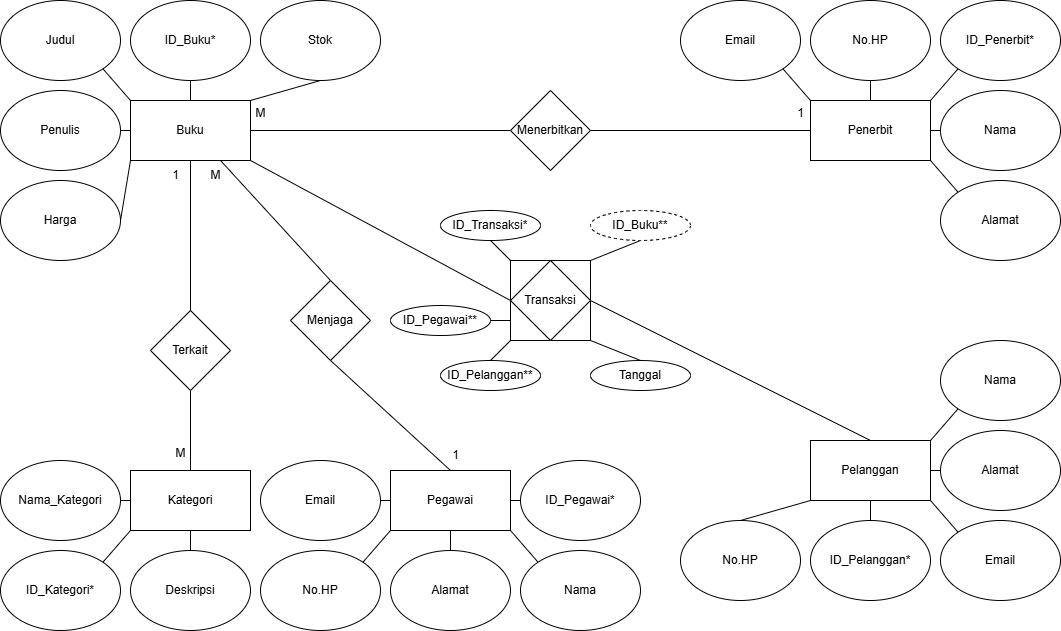

The diagram above was exported from draw.io. Its source (the exported page's mxGraphModel, read from the mxfile embedded in the PNG):
<mxGraphModel dx="1644" dy="1593" grid="1" gridSize="10" guides="1" tooltips="1" connect="1" arrows="1" fold="1" page="1" pageScale="1" pageWidth="850" pageHeight="1100" math="0" shadow="0">
  <root>
    <mxCell id="0" />
    <mxCell id="1" parent="0" />
    <mxCell id="K1eUuGy_0csgh-D-oZoe-1" value="Kategori" style="rounded=0;whiteSpace=wrap;html=1;" parent="1" vertex="1">
      <mxGeometry x="20" y="380" width="120" height="60" as="geometry" />
    </mxCell>
    <mxCell id="K1eUuGy_0csgh-D-oZoe-58" style="edgeStyle=none;rounded=0;orthogonalLoop=1;jettySize=auto;html=1;exitX=1;exitY=1;exitDx=0;exitDy=0;entryX=0;entryY=0.5;entryDx=0;entryDy=0;endArrow=none;endFill=0;" parent="1" source="K1eUuGy_0csgh-D-oZoe-2" target="K1eUuGy_0csgh-D-oZoe-19" edge="1">
      <mxGeometry relative="1" as="geometry" />
    </mxCell>
    <mxCell id="K1eUuGy_0csgh-D-oZoe-2" value="Buku" style="rounded=0;whiteSpace=wrap;html=1;" parent="1" vertex="1">
      <mxGeometry x="20" y="10" width="120" height="60" as="geometry" />
    </mxCell>
    <mxCell id="K1eUuGy_0csgh-D-oZoe-54" style="edgeStyle=none;rounded=0;orthogonalLoop=1;jettySize=auto;html=1;exitX=0;exitY=0.5;exitDx=0;exitDy=0;entryX=1;entryY=0.5;entryDx=0;entryDy=0;endArrow=none;endFill=0;" parent="1" source="K1eUuGy_0csgh-D-oZoe-3" target="K1eUuGy_0csgh-D-oZoe-31" edge="1">
      <mxGeometry relative="1" as="geometry" />
    </mxCell>
    <mxCell id="K1eUuGy_0csgh-D-oZoe-3" value="Penerbit" style="rounded=0;whiteSpace=wrap;html=1;" parent="1" vertex="1">
      <mxGeometry x="700" y="10" width="120" height="60" as="geometry" />
    </mxCell>
    <mxCell id="K1eUuGy_0csgh-D-oZoe-56" style="edgeStyle=none;rounded=0;orthogonalLoop=1;jettySize=auto;html=1;exitX=0.5;exitY=0;exitDx=0;exitDy=0;entryX=1;entryY=0.5;entryDx=0;entryDy=0;endArrow=none;endFill=0;" parent="1" source="K1eUuGy_0csgh-D-oZoe-4" target="K1eUuGy_0csgh-D-oZoe-19" edge="1">
      <mxGeometry relative="1" as="geometry" />
    </mxCell>
    <mxCell id="K1eUuGy_0csgh-D-oZoe-4" value="Pelanggan" style="rounded=0;whiteSpace=wrap;html=1;" parent="1" vertex="1">
      <mxGeometry x="700" y="350" width="120" height="60" as="geometry" />
    </mxCell>
    <mxCell id="K1eUuGy_0csgh-D-oZoe-41" style="edgeStyle=none;rounded=0;orthogonalLoop=1;jettySize=auto;html=1;exitX=1;exitY=0;exitDx=0;exitDy=0;entryX=0;entryY=1;entryDx=0;entryDy=0;endArrow=none;endFill=0;" parent="1" source="K1eUuGy_0csgh-D-oZoe-5" target="K1eUuGy_0csgh-D-oZoe-1" edge="1">
      <mxGeometry relative="1" as="geometry" />
    </mxCell>
    <mxCell id="K1eUuGy_0csgh-D-oZoe-5" value="ID_Kategori*" style="ellipse;whiteSpace=wrap;html=1;" parent="1" vertex="1">
      <mxGeometry x="-110" y="460" width="120" height="80" as="geometry" />
    </mxCell>
    <mxCell id="K1eUuGy_0csgh-D-oZoe-35" style="edgeStyle=none;rounded=0;orthogonalLoop=1;jettySize=auto;html=1;exitX=0.5;exitY=1;exitDx=0;exitDy=0;entryX=1;entryY=0;entryDx=0;entryDy=0;endArrow=none;endFill=0;" parent="1" source="K1eUuGy_0csgh-D-oZoe-6" target="K1eUuGy_0csgh-D-oZoe-2" edge="1">
      <mxGeometry relative="1" as="geometry" />
    </mxCell>
    <mxCell id="K1eUuGy_0csgh-D-oZoe-6" value="Stok" style="ellipse;whiteSpace=wrap;html=1;" parent="1" vertex="1">
      <mxGeometry x="150" y="-90" width="120" height="80" as="geometry" />
    </mxCell>
    <mxCell id="K1eUuGy_0csgh-D-oZoe-37" style="edgeStyle=none;rounded=0;orthogonalLoop=1;jettySize=auto;html=1;exitX=1;exitY=0.5;exitDx=0;exitDy=0;entryX=0;entryY=1;entryDx=0;entryDy=0;endArrow=none;endFill=0;" parent="1" source="K1eUuGy_0csgh-D-oZoe-7" target="K1eUuGy_0csgh-D-oZoe-2" edge="1">
      <mxGeometry relative="1" as="geometry" />
    </mxCell>
    <mxCell id="K1eUuGy_0csgh-D-oZoe-7" value="Harga" style="ellipse;whiteSpace=wrap;html=1;" parent="1" vertex="1">
      <mxGeometry x="-110" y="90" width="120" height="80" as="geometry" />
    </mxCell>
    <mxCell id="K1eUuGy_0csgh-D-oZoe-36" style="edgeStyle=none;rounded=0;orthogonalLoop=1;jettySize=auto;html=1;exitX=1;exitY=0.5;exitDx=0;exitDy=0;entryX=0;entryY=0.5;entryDx=0;entryDy=0;endArrow=none;endFill=0;" parent="1" source="K1eUuGy_0csgh-D-oZoe-8" target="K1eUuGy_0csgh-D-oZoe-2" edge="1">
      <mxGeometry relative="1" as="geometry" />
    </mxCell>
    <mxCell id="K1eUuGy_0csgh-D-oZoe-8" value="Penulis" style="ellipse;whiteSpace=wrap;html=1;" parent="1" vertex="1">
      <mxGeometry x="-110" width="120" height="80" as="geometry" />
    </mxCell>
    <mxCell id="K1eUuGy_0csgh-D-oZoe-34" style="edgeStyle=none;rounded=0;orthogonalLoop=1;jettySize=auto;html=1;exitX=0.5;exitY=1;exitDx=0;exitDy=0;entryX=0.5;entryY=0;entryDx=0;entryDy=0;endArrow=none;endFill=0;" parent="1" source="K1eUuGy_0csgh-D-oZoe-9" target="K1eUuGy_0csgh-D-oZoe-2" edge="1">
      <mxGeometry relative="1" as="geometry" />
    </mxCell>
    <mxCell id="K1eUuGy_0csgh-D-oZoe-9" value="ID_Buku*" style="ellipse;whiteSpace=wrap;html=1;" parent="1" vertex="1">
      <mxGeometry x="20" y="-90" width="120" height="80" as="geometry" />
    </mxCell>
    <mxCell id="K1eUuGy_0csgh-D-oZoe-40" style="edgeStyle=none;rounded=0;orthogonalLoop=1;jettySize=auto;html=1;exitX=1;exitY=0.5;exitDx=0;exitDy=0;entryX=0;entryY=0.5;entryDx=0;entryDy=0;endArrow=none;endFill=0;" parent="1" source="K1eUuGy_0csgh-D-oZoe-10" target="K1eUuGy_0csgh-D-oZoe-1" edge="1">
      <mxGeometry relative="1" as="geometry" />
    </mxCell>
    <mxCell id="K1eUuGy_0csgh-D-oZoe-10" value="Nama_Kategori" style="ellipse;whiteSpace=wrap;html=1;" parent="1" vertex="1">
      <mxGeometry x="-110" y="370" width="120" height="80" as="geometry" />
    </mxCell>
    <mxCell id="K1eUuGy_0csgh-D-oZoe-33" style="edgeStyle=none;rounded=0;orthogonalLoop=1;jettySize=auto;html=1;exitX=1;exitY=1;exitDx=0;exitDy=0;entryX=0;entryY=0;entryDx=0;entryDy=0;endArrow=none;endFill=0;" parent="1" source="K1eUuGy_0csgh-D-oZoe-11" target="K1eUuGy_0csgh-D-oZoe-2" edge="1">
      <mxGeometry relative="1" as="geometry" />
    </mxCell>
    <mxCell id="K1eUuGy_0csgh-D-oZoe-11" value="Judul" style="ellipse;whiteSpace=wrap;html=1;" parent="1" vertex="1">
      <mxGeometry x="-110" y="-90" width="120" height="80" as="geometry" />
    </mxCell>
    <mxCell id="K1eUuGy_0csgh-D-oZoe-42" style="edgeStyle=none;rounded=0;orthogonalLoop=1;jettySize=auto;html=1;exitX=0.5;exitY=0;exitDx=0;exitDy=0;entryX=0.5;entryY=1;entryDx=0;entryDy=0;endArrow=none;endFill=0;" parent="1" source="K1eUuGy_0csgh-D-oZoe-12" target="K1eUuGy_0csgh-D-oZoe-1" edge="1">
      <mxGeometry relative="1" as="geometry" />
    </mxCell>
    <mxCell id="K1eUuGy_0csgh-D-oZoe-12" value="Deskripsi" style="ellipse;whiteSpace=wrap;html=1;" parent="1" vertex="1">
      <mxGeometry x="20" y="460" width="120" height="80" as="geometry" />
    </mxCell>
    <mxCell id="K1eUuGy_0csgh-D-oZoe-43" style="edgeStyle=none;rounded=0;orthogonalLoop=1;jettySize=auto;html=1;exitX=0.5;exitY=0;exitDx=0;exitDy=0;entryX=0;entryY=1;entryDx=0;entryDy=0;endArrow=none;endFill=0;" parent="1" source="K1eUuGy_0csgh-D-oZoe-13" target="K1eUuGy_0csgh-D-oZoe-4" edge="1">
      <mxGeometry relative="1" as="geometry" />
    </mxCell>
    <mxCell id="K1eUuGy_0csgh-D-oZoe-13" value="No.HP" style="ellipse;whiteSpace=wrap;html=1;" parent="1" vertex="1">
      <mxGeometry x="570" y="430" width="120" height="80" as="geometry" />
    </mxCell>
    <mxCell id="K1eUuGy_0csgh-D-oZoe-45" style="edgeStyle=none;rounded=0;orthogonalLoop=1;jettySize=auto;html=1;exitX=0;exitY=0;exitDx=0;exitDy=0;entryX=1;entryY=1;entryDx=0;entryDy=0;endArrow=none;endFill=0;" parent="1" source="K1eUuGy_0csgh-D-oZoe-14" target="K1eUuGy_0csgh-D-oZoe-4" edge="1">
      <mxGeometry relative="1" as="geometry" />
    </mxCell>
    <mxCell id="K1eUuGy_0csgh-D-oZoe-14" value="Email" style="ellipse;whiteSpace=wrap;html=1;" parent="1" vertex="1">
      <mxGeometry x="830" y="430" width="120" height="80" as="geometry" />
    </mxCell>
    <mxCell id="K1eUuGy_0csgh-D-oZoe-46" style="edgeStyle=none;rounded=0;orthogonalLoop=1;jettySize=auto;html=1;exitX=0;exitY=0.5;exitDx=0;exitDy=0;entryX=1;entryY=0.5;entryDx=0;entryDy=0;endArrow=none;endFill=0;" parent="1" source="K1eUuGy_0csgh-D-oZoe-15" target="K1eUuGy_0csgh-D-oZoe-4" edge="1">
      <mxGeometry relative="1" as="geometry" />
    </mxCell>
    <mxCell id="K1eUuGy_0csgh-D-oZoe-15" value="Alamat" style="ellipse;whiteSpace=wrap;html=1;" parent="1" vertex="1">
      <mxGeometry x="830" y="340" width="120" height="80" as="geometry" />
    </mxCell>
    <mxCell id="K1eUuGy_0csgh-D-oZoe-48" style="edgeStyle=none;rounded=0;orthogonalLoop=1;jettySize=auto;html=1;exitX=0;exitY=1;exitDx=0;exitDy=0;entryX=1;entryY=0;entryDx=0;entryDy=0;endArrow=none;endFill=0;" parent="1" source="K1eUuGy_0csgh-D-oZoe-16" target="K1eUuGy_0csgh-D-oZoe-4" edge="1">
      <mxGeometry relative="1" as="geometry" />
    </mxCell>
    <mxCell id="K1eUuGy_0csgh-D-oZoe-16" value="Nama" style="ellipse;whiteSpace=wrap;html=1;" parent="1" vertex="1">
      <mxGeometry x="830" y="250" width="120" height="80" as="geometry" />
    </mxCell>
    <mxCell id="K1eUuGy_0csgh-D-oZoe-44" style="edgeStyle=none;rounded=0;orthogonalLoop=1;jettySize=auto;html=1;exitX=0.5;exitY=0;exitDx=0;exitDy=0;entryX=0.5;entryY=1;entryDx=0;entryDy=0;endArrow=none;endFill=0;" parent="1" source="K1eUuGy_0csgh-D-oZoe-17" target="K1eUuGy_0csgh-D-oZoe-4" edge="1">
      <mxGeometry relative="1" as="geometry" />
    </mxCell>
    <mxCell id="K1eUuGy_0csgh-D-oZoe-17" value="ID_Pelanggan*" style="ellipse;whiteSpace=wrap;html=1;" parent="1" vertex="1">
      <mxGeometry x="700" y="430" width="120" height="80" as="geometry" />
    </mxCell>
    <mxCell id="K1eUuGy_0csgh-D-oZoe-18" value="" style="whiteSpace=wrap;html=1;aspect=fixed;" parent="1" vertex="1">
      <mxGeometry x="400" y="170" width="80" height="80" as="geometry" />
    </mxCell>
    <mxCell id="K1eUuGy_0csgh-D-oZoe-19" value="Transaksi" style="rhombus;whiteSpace=wrap;html=1;" parent="1" vertex="1">
      <mxGeometry x="400" y="170" width="80" height="80" as="geometry" />
    </mxCell>
    <mxCell id="K1eUuGy_0csgh-D-oZoe-52" style="edgeStyle=none;rounded=0;orthogonalLoop=1;jettySize=auto;html=1;exitX=0.5;exitY=1;exitDx=0;exitDy=0;entryX=0.5;entryY=0;entryDx=0;entryDy=0;endArrow=none;endFill=0;" parent="1" source="K1eUuGy_0csgh-D-oZoe-22" target="K1eUuGy_0csgh-D-oZoe-3" edge="1">
      <mxGeometry relative="1" as="geometry" />
    </mxCell>
    <mxCell id="K1eUuGy_0csgh-D-oZoe-22" value="No.HP" style="ellipse;whiteSpace=wrap;html=1;" parent="1" vertex="1">
      <mxGeometry x="700" y="-90" width="120" height="80" as="geometry" />
    </mxCell>
    <mxCell id="K1eUuGy_0csgh-D-oZoe-53" style="edgeStyle=none;rounded=0;orthogonalLoop=1;jettySize=auto;html=1;exitX=1;exitY=1;exitDx=0;exitDy=0;entryX=0;entryY=0;entryDx=0;entryDy=0;endArrow=none;endFill=0;" parent="1" source="K1eUuGy_0csgh-D-oZoe-23" target="K1eUuGy_0csgh-D-oZoe-3" edge="1">
      <mxGeometry relative="1" as="geometry" />
    </mxCell>
    <mxCell id="K1eUuGy_0csgh-D-oZoe-23" value="Email" style="ellipse;whiteSpace=wrap;html=1;" parent="1" vertex="1">
      <mxGeometry x="570" y="-90" width="120" height="80" as="geometry" />
    </mxCell>
    <mxCell id="K1eUuGy_0csgh-D-oZoe-49" style="edgeStyle=none;rounded=0;orthogonalLoop=1;jettySize=auto;html=1;exitX=0;exitY=0;exitDx=0;exitDy=0;entryX=1;entryY=1;entryDx=0;entryDy=0;endArrow=none;endFill=0;" parent="1" source="K1eUuGy_0csgh-D-oZoe-24" target="K1eUuGy_0csgh-D-oZoe-3" edge="1">
      <mxGeometry relative="1" as="geometry" />
    </mxCell>
    <mxCell id="K1eUuGy_0csgh-D-oZoe-24" value="Alamat" style="ellipse;whiteSpace=wrap;html=1;" parent="1" vertex="1">
      <mxGeometry x="830" y="90" width="120" height="80" as="geometry" />
    </mxCell>
    <mxCell id="K1eUuGy_0csgh-D-oZoe-51" style="edgeStyle=none;rounded=0;orthogonalLoop=1;jettySize=auto;html=1;exitX=0;exitY=1;exitDx=0;exitDy=0;entryX=1;entryY=0;entryDx=0;entryDy=0;endArrow=none;endFill=0;" parent="1" source="K1eUuGy_0csgh-D-oZoe-25" target="K1eUuGy_0csgh-D-oZoe-3" edge="1">
      <mxGeometry relative="1" as="geometry" />
    </mxCell>
    <mxCell id="K1eUuGy_0csgh-D-oZoe-25" value="ID_Penerbit*" style="ellipse;whiteSpace=wrap;html=1;" parent="1" vertex="1">
      <mxGeometry x="830" y="-90" width="120" height="80" as="geometry" />
    </mxCell>
    <mxCell id="K1eUuGy_0csgh-D-oZoe-50" style="edgeStyle=none;rounded=0;orthogonalLoop=1;jettySize=auto;html=1;exitX=0;exitY=0.5;exitDx=0;exitDy=0;entryX=1;entryY=0.5;entryDx=0;entryDy=0;endArrow=none;endFill=0;" parent="1" source="K1eUuGy_0csgh-D-oZoe-26" target="K1eUuGy_0csgh-D-oZoe-3" edge="1">
      <mxGeometry relative="1" as="geometry" />
    </mxCell>
    <mxCell id="K1eUuGy_0csgh-D-oZoe-26" value="Nama" style="ellipse;whiteSpace=wrap;html=1;" parent="1" vertex="1">
      <mxGeometry x="830" width="120" height="80" as="geometry" />
    </mxCell>
    <mxCell id="K1eUuGy_0csgh-D-oZoe-60" style="edgeStyle=none;rounded=0;orthogonalLoop=1;jettySize=auto;html=1;exitX=0.5;exitY=1;exitDx=0;exitDy=0;entryX=0;entryY=0;entryDx=0;entryDy=0;endArrow=none;endFill=0;" parent="1" source="K1eUuGy_0csgh-D-oZoe-27" target="K1eUuGy_0csgh-D-oZoe-18" edge="1">
      <mxGeometry relative="1" as="geometry">
        <mxPoint x="380" y="210" as="sourcePoint" />
        <mxPoint x="400" y="230" as="targetPoint" />
      </mxGeometry>
    </mxCell>
    <mxCell id="K1eUuGy_0csgh-D-oZoe-27" value="ID_Transaksi*" style="ellipse;whiteSpace=wrap;html=1;align=center;" parent="1" vertex="1">
      <mxGeometry x="330" y="120" width="100" height="30" as="geometry" />
    </mxCell>
    <mxCell id="K1eUuGy_0csgh-D-oZoe-62" style="edgeStyle=none;rounded=0;orthogonalLoop=1;jettySize=auto;html=1;exitX=0.5;exitY=0;exitDx=0;exitDy=0;entryX=1;entryY=1;entryDx=0;entryDy=0;endArrow=none;endFill=0;" parent="1" source="K1eUuGy_0csgh-D-oZoe-28" target="K1eUuGy_0csgh-D-oZoe-18" edge="1">
      <mxGeometry relative="1" as="geometry" />
    </mxCell>
    <mxCell id="K1eUuGy_0csgh-D-oZoe-28" value="Tanggal" style="ellipse;whiteSpace=wrap;html=1;align=center;" parent="1" vertex="1">
      <mxGeometry x="480" y="270" width="100" height="30" as="geometry" />
    </mxCell>
    <mxCell id="K1eUuGy_0csgh-D-oZoe-61" style="edgeStyle=none;rounded=0;orthogonalLoop=1;jettySize=auto;html=1;exitX=0.5;exitY=0;exitDx=0;exitDy=0;entryX=0;entryY=1;entryDx=0;entryDy=0;endArrow=none;endFill=0;" parent="1" source="K1eUuGy_0csgh-D-oZoe-29" target="K1eUuGy_0csgh-D-oZoe-18" edge="1">
      <mxGeometry relative="1" as="geometry" />
    </mxCell>
    <mxCell id="K1eUuGy_0csgh-D-oZoe-29" value="ID_Pelanggan**" style="ellipse;whiteSpace=wrap;html=1;align=center;" parent="1" vertex="1">
      <mxGeometry x="330" y="270" width="100" height="30" as="geometry" />
    </mxCell>
    <mxCell id="K1eUuGy_0csgh-D-oZoe-59" style="edgeStyle=none;rounded=0;orthogonalLoop=1;jettySize=auto;html=1;exitX=0.5;exitY=1;exitDx=0;exitDy=0;entryX=1;entryY=0;entryDx=0;entryDy=0;endArrow=none;endFill=0;" parent="1" source="K1eUuGy_0csgh-D-oZoe-30" target="K1eUuGy_0csgh-D-oZoe-18" edge="1">
      <mxGeometry relative="1" as="geometry" />
    </mxCell>
    <mxCell id="K1eUuGy_0csgh-D-oZoe-30" value="ID_Buku**" style="ellipse;whiteSpace=wrap;html=1;align=center;dashed=1;" parent="1" vertex="1">
      <mxGeometry x="480" y="120" width="100" height="30" as="geometry" />
    </mxCell>
    <mxCell id="K1eUuGy_0csgh-D-oZoe-55" style="edgeStyle=none;rounded=0;orthogonalLoop=1;jettySize=auto;html=1;exitX=0;exitY=0.5;exitDx=0;exitDy=0;entryX=1;entryY=0.5;entryDx=0;entryDy=0;endArrow=none;endFill=0;" parent="1" source="K1eUuGy_0csgh-D-oZoe-31" target="K1eUuGy_0csgh-D-oZoe-2" edge="1">
      <mxGeometry relative="1" as="geometry">
        <mxPoint x="400" y="130" as="sourcePoint" />
      </mxGeometry>
    </mxCell>
    <mxCell id="K1eUuGy_0csgh-D-oZoe-31" value="Menerbitkan" style="rhombus;whiteSpace=wrap;html=1;" parent="1" vertex="1">
      <mxGeometry x="400" width="80" height="80" as="geometry" />
    </mxCell>
    <mxCell id="K1eUuGy_0csgh-D-oZoe-39" style="edgeStyle=none;rounded=0;orthogonalLoop=1;jettySize=auto;html=1;exitX=0.5;exitY=1;exitDx=0;exitDy=0;entryX=0.5;entryY=0;entryDx=0;entryDy=0;endArrow=none;endFill=0;" parent="1" source="K1eUuGy_0csgh-D-oZoe-32" target="K1eUuGy_0csgh-D-oZoe-1" edge="1">
      <mxGeometry relative="1" as="geometry" />
    </mxCell>
    <mxCell id="K1eUuGy_0csgh-D-oZoe-32" value="Terkait" style="rhombus;whiteSpace=wrap;html=1;" parent="1" vertex="1">
      <mxGeometry x="40" y="220" width="80" height="80" as="geometry" />
    </mxCell>
    <mxCell id="uc_qh18kU5WxJQZ1v8jo-13" style="rounded=0;orthogonalLoop=1;jettySize=auto;html=1;exitX=0.5;exitY=0;exitDx=0;exitDy=0;entryX=0.5;entryY=1;entryDx=0;entryDy=0;endArrow=none;endFill=0;" parent="1" source="uc_qh18kU5WxJQZ1v8jo-1" target="uc_qh18kU5WxJQZ1v8jo-12" edge="1">
      <mxGeometry relative="1" as="geometry" />
    </mxCell>
    <mxCell id="uc_qh18kU5WxJQZ1v8jo-1" value="Pegawai" style="rounded=0;whiteSpace=wrap;html=1;" parent="1" vertex="1">
      <mxGeometry x="280" y="380" width="120" height="60" as="geometry" />
    </mxCell>
    <mxCell id="uc_qh18kU5WxJQZ1v8jo-8" style="rounded=0;orthogonalLoop=1;jettySize=auto;html=1;exitX=1;exitY=0;exitDx=0;exitDy=0;entryX=0;entryY=1;entryDx=0;entryDy=0;endArrow=none;endFill=0;" parent="1" source="uc_qh18kU5WxJQZ1v8jo-2" target="uc_qh18kU5WxJQZ1v8jo-1" edge="1">
      <mxGeometry relative="1" as="geometry" />
    </mxCell>
    <mxCell id="uc_qh18kU5WxJQZ1v8jo-2" value="No.HP" style="ellipse;whiteSpace=wrap;html=1;" parent="1" vertex="1">
      <mxGeometry x="150" y="460" width="120" height="80" as="geometry" />
    </mxCell>
    <mxCell id="uc_qh18kU5WxJQZ1v8jo-9" style="rounded=0;orthogonalLoop=1;jettySize=auto;html=1;exitX=0.5;exitY=0;exitDx=0;exitDy=0;entryX=0.5;entryY=1;entryDx=0;entryDy=0;endArrow=none;endFill=0;" parent="1" source="uc_qh18kU5WxJQZ1v8jo-3" target="uc_qh18kU5WxJQZ1v8jo-1" edge="1">
      <mxGeometry relative="1" as="geometry" />
    </mxCell>
    <mxCell id="uc_qh18kU5WxJQZ1v8jo-3" value="Alamat" style="ellipse;whiteSpace=wrap;html=1;" parent="1" vertex="1">
      <mxGeometry x="280" y="460" width="120" height="80" as="geometry" />
    </mxCell>
    <mxCell id="uc_qh18kU5WxJQZ1v8jo-10" style="rounded=0;orthogonalLoop=1;jettySize=auto;html=1;exitX=0;exitY=0;exitDx=0;exitDy=0;entryX=1;entryY=1;entryDx=0;entryDy=0;endArrow=none;endFill=0;" parent="1" source="uc_qh18kU5WxJQZ1v8jo-4" target="uc_qh18kU5WxJQZ1v8jo-1" edge="1">
      <mxGeometry relative="1" as="geometry" />
    </mxCell>
    <mxCell id="uc_qh18kU5WxJQZ1v8jo-4" value="Nama" style="ellipse;whiteSpace=wrap;html=1;" parent="1" vertex="1">
      <mxGeometry x="410" y="460" width="120" height="80" as="geometry" />
    </mxCell>
    <mxCell id="uc_qh18kU5WxJQZ1v8jo-11" style="rounded=0;orthogonalLoop=1;jettySize=auto;html=1;exitX=0;exitY=0.5;exitDx=0;exitDy=0;entryX=1;entryY=0.5;entryDx=0;entryDy=0;endArrow=none;endFill=0;" parent="1" source="uc_qh18kU5WxJQZ1v8jo-5" target="uc_qh18kU5WxJQZ1v8jo-1" edge="1">
      <mxGeometry relative="1" as="geometry" />
    </mxCell>
    <mxCell id="uc_qh18kU5WxJQZ1v8jo-5" value="ID_Pegawai*" style="ellipse;whiteSpace=wrap;html=1;" parent="1" vertex="1">
      <mxGeometry x="410" y="370" width="120" height="80" as="geometry" />
    </mxCell>
    <mxCell id="uc_qh18kU5WxJQZ1v8jo-7" style="rounded=0;orthogonalLoop=1;jettySize=auto;html=1;exitX=1;exitY=0.5;exitDx=0;exitDy=0;entryX=0;entryY=0.5;entryDx=0;entryDy=0;endArrow=none;endFill=0;" parent="1" source="uc_qh18kU5WxJQZ1v8jo-6" target="uc_qh18kU5WxJQZ1v8jo-1" edge="1">
      <mxGeometry relative="1" as="geometry" />
    </mxCell>
    <mxCell id="uc_qh18kU5WxJQZ1v8jo-6" value="Email" style="ellipse;whiteSpace=wrap;html=1;" parent="1" vertex="1">
      <mxGeometry x="150" y="370" width="120" height="80" as="geometry" />
    </mxCell>
    <mxCell id="uc_qh18kU5WxJQZ1v8jo-12" value="Menjaga" style="rhombus;whiteSpace=wrap;html=1;" parent="1" vertex="1">
      <mxGeometry x="180" y="190" width="80" height="80" as="geometry" />
    </mxCell>
    <mxCell id="uc_qh18kU5WxJQZ1v8jo-16" style="rounded=0;orthogonalLoop=1;jettySize=auto;html=1;exitX=1;exitY=0.5;exitDx=0;exitDy=0;entryX=0;entryY=0.75;entryDx=0;entryDy=0;endArrow=none;endFill=0;" parent="1" source="uc_qh18kU5WxJQZ1v8jo-15" target="K1eUuGy_0csgh-D-oZoe-18" edge="1">
      <mxGeometry relative="1" as="geometry" />
    </mxCell>
    <mxCell id="uc_qh18kU5WxJQZ1v8jo-15" value="ID_Pegawai**" style="ellipse;whiteSpace=wrap;html=1;align=center;" parent="1" vertex="1">
      <mxGeometry x="280" y="215" width="100" height="30" as="geometry" />
    </mxCell>
    <mxCell id="mZx9YNqbs1uBCebc-rwR-4" value="" style="edgeStyle=none;rounded=0;orthogonalLoop=1;jettySize=auto;html=1;exitX=0.5;exitY=1;exitDx=0;exitDy=0;endArrow=none;endFill=0;entryX=0.5;entryY=0;entryDx=0;entryDy=0;" edge="1" parent="1" source="K1eUuGy_0csgh-D-oZoe-2" target="K1eUuGy_0csgh-D-oZoe-32">
      <mxGeometry relative="1" as="geometry">
        <mxPoint x="70" y="150" as="targetPoint" />
        <mxPoint x="80" y="70" as="sourcePoint" />
      </mxGeometry>
    </mxCell>
    <mxCell id="mZx9YNqbs1uBCebc-rwR-3" value="1" style="text;html=1;align=center;verticalAlign=middle;resizable=0;points=[];autosize=1;strokeColor=none;fillColor=none;" vertex="1" parent="1">
      <mxGeometry x="50" y="70" width="30" height="30" as="geometry" />
    </mxCell>
    <mxCell id="mZx9YNqbs1uBCebc-rwR-5" value="M" style="text;html=1;align=center;verticalAlign=middle;resizable=0;points=[];autosize=1;strokeColor=none;fillColor=none;" vertex="1" parent="1">
      <mxGeometry x="55" y="348" width="30" height="30" as="geometry" />
    </mxCell>
    <mxCell id="mZx9YNqbs1uBCebc-rwR-6" value="1" style="text;html=1;align=center;verticalAlign=middle;resizable=0;points=[];autosize=1;strokeColor=none;fillColor=none;" vertex="1" parent="1">
      <mxGeometry x="330" y="350" width="30" height="30" as="geometry" />
    </mxCell>
    <mxCell id="mZx9YNqbs1uBCebc-rwR-8" value="" style="rounded=0;orthogonalLoop=1;jettySize=auto;html=1;exitX=0.5;exitY=0;exitDx=0;exitDy=0;entryX=0.75;entryY=1;entryDx=0;entryDy=0;endArrow=none;endFill=0;" edge="1" parent="1" source="uc_qh18kU5WxJQZ1v8jo-12" target="K1eUuGy_0csgh-D-oZoe-2">
      <mxGeometry relative="1" as="geometry">
        <mxPoint x="220" y="190" as="sourcePoint" />
        <mxPoint x="110" y="70" as="targetPoint" />
      </mxGeometry>
    </mxCell>
    <mxCell id="mZx9YNqbs1uBCebc-rwR-7" value="M" style="text;html=1;align=center;verticalAlign=middle;resizable=0;points=[];autosize=1;strokeColor=none;fillColor=none;" vertex="1" parent="1">
      <mxGeometry x="90" y="70" width="30" height="30" as="geometry" />
    </mxCell>
    <mxCell id="mZx9YNqbs1uBCebc-rwR-9" value="1" style="text;html=1;align=center;verticalAlign=middle;resizable=0;points=[];autosize=1;strokeColor=none;fillColor=none;" vertex="1" parent="1">
      <mxGeometry x="675" y="8" width="30" height="30" as="geometry" />
    </mxCell>
    <mxCell id="mZx9YNqbs1uBCebc-rwR-10" value="M" style="text;html=1;align=center;verticalAlign=middle;resizable=0;points=[];autosize=1;strokeColor=none;fillColor=none;" vertex="1" parent="1">
      <mxGeometry x="135" y="8" width="30" height="30" as="geometry" />
    </mxCell>
  </root>
</mxGraphModel>